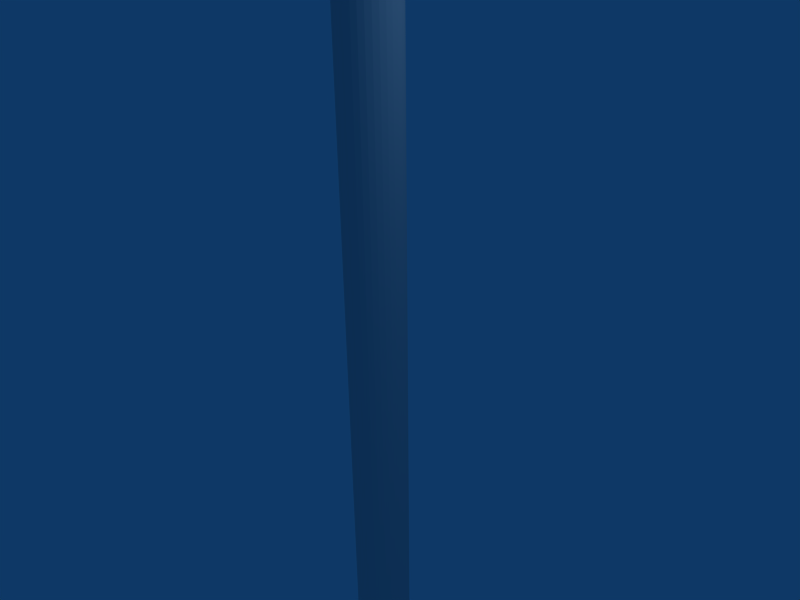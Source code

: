 # Source: pirateshipmast.blend  (saved by Blender 2.44.0; exported with 4.5.12 LTS)
import bpy
from mathutils import Matrix  # noqa: F401  (used for matrix-valued properties, if any)

bpy.ops.wm.read_factory_settings(use_empty=True)
scene = bpy.context.scene
scene.name = 'Scene'

# ---- collections
col_collection_1 = bpy.data.collections.new('Collection 1'); scene.collection.children.link(col_collection_1)

# ---- materials (node trees are filled in below, after node groups)
mat_material = bpy.data.materials.new('Material')
mat_material.alpha_threshold = 0.0
mat_material.roughness = 0.5
mat_material.line_color = (0.0, 0.0, 0.0, 1.0)

# ---- material node trees

# ---- world
world_world = bpy.data.worlds.new('World'); scene.world = world_world
world_world.color = (0.05656, 0.2208, 0.4)
world_world.use_sun_shadow = False
world_world.sun_shadow_jitter_overblur = 0.0
world_world.cycles.sampling_method = 'MANUAL'
world_world.cycles.sample_map_resolution = 256

# ---- cameras
cam_camera = bpy.data.cameras.new('Camera')
cam_camera.passepartout_alpha = 0.2
cam_camera.clip_end = 100.0
cam_camera.lens = 35.0
cam_camera.ortho_scale = 7.314
cam_camera.show_passepartout = False
cam_camera.show_safe_areas = True
cam_camera.dof.focus_distance = 0.0
cam_camera.dof.aperture_fstop = 128.0

# ---- lights
light_spot = bpy.data.lights.new('Spot', 'POINT')
light_spot.transmission_factor = 0.0
light_spot.cutoff_distance = 30.0
light_spot.energy = 100.0
light_spot.shadow_buffer_clip_start = 1.001
light_spot.shadow_soft_size = 1.0
light_spot.shadow_maximum_resolution = 0.006
light_spot.use_absolute_resolution = True
light_spot.cycles.use_multiple_importance_sampling = False

# ---- meshes
me_cube = bpy.data.meshes.new('Cube')
me_cube.from_pydata([(-0.1958, -0.4045, -8.031), (-0.1127, -0.4329, -8.035), (-0.02569, -0.4445, -8.039), (0.06194, -0.4389, -8.042), (0.1468, -0.4163, -8.046), (0.2256, -0.3776, -8.049), (0.2954, -0.3242, -8.051), (0.3534, -0.2583, -8.052), (0.3974, -0.1823, -8.053), (0.4257, -0.09916, -8.053), (0.4373, -0.01211, -8.053), (0.4317, 0.07552, -8.051), (0.4091, 0.1604, -8.049), (0.3704, 0.2392, -8.046), (0.3171, 0.309, -8.043), (0.2511, 0.367, -8.039), (0.1751, 0.411, -8.036), (0.09203, 0.4393, -8.032), (0.004991, 0.4509, -8.028), (-0.08264, 0.4453, -8.024), (-0.1675, 0.4227, -8.021), (-0.2463, 0.384, -8.018), (-0.3161, 0.3306, -8.016), (-0.3741, 0.2647, -8.014), (-0.4181, 0.1887, -8.014), (-0.4464, 0.1056, -8.013), (-0.458, 0.01855, -8.014), (-0.4524, -0.06909, -8.016), (-0.4298, -0.1539, -8.018), (-0.3911, -0.2328, -8.02), (-0.3378, -0.3025, -8.024), (-0.2718, -0.3605, -8.027), (-0.176, -0.4109, 8.049), (-0.09266, -0.4393, 8.048), (-0.005439, -0.4509, 8.047), (0.08236, -0.4453, 8.047), (0.1674, -0.4227, 8.046), (0.2463, -0.384, 8.045), (0.3161, -0.3307, 8.045), (0.3742, -0.2647, 8.044), (0.4182, -0.1887, 8.044), (0.4465, -0.1056, 8.044), (0.458, -0.01856, 8.045), (0.4523, 0.06909, 8.045), (0.4296, 0.154, 8.046), (0.3907, 0.2328, 8.046), (0.3372, 0.3026, 8.047), (0.2711, 0.3606, 8.048), (0.1949, 0.4047, 8.049), (0.1116, 0.433, 8.049), (0.02439, 0.4447, 8.05), (-0.06341, 0.4391, 8.051), (-0.1484, 0.4165, 8.052), (-0.2273, 0.3778, 8.052), (-0.2972, 0.3244, 8.053), (-0.3552, 0.2585, 8.053), (-0.3992, 0.1825, 8.053), (-0.4276, 0.09935, 8.053), (-0.4391, 0.01229, 8.053), (-0.4334, -0.07536, 8.053), (-0.4107, -0.1602, 8.052), (-0.3718, -0.2391, 8.051), (-0.3183, -0.3089, 8.051), (-0.2521, -0.3669, 8.05), (-0.01035, 0.003218, -8.033), (0.009476, -0.003135, 8.049), (0.0596, -0.214, 4.721), (0.03018, -0.1939, 4.791), (0.06442, -0.3009, 4.721), (0.03499, -0.2808, 4.791), (0.1897, 0.2009, 4.68), (0.1949, 0.2346, 4.72), (0.1053, 0.269, 4.685), (0.118, 0.2284, 4.653)], [], [(64, 0, 1), (65, 32, 33), (64, 1, 2), (65, 33, 34), (64, 2, 3), (65, 34, 35), (64, 3, 4), (65, 35, 36), (64, 4, 5), (65, 36, 37), (64, 5, 6), (65, 37, 38), (64, 6, 7), (65, 38, 39), (64, 7, 8), (65, 39, 40), (64, 8, 9), (65, 40, 41), (64, 9, 10), (65, 41, 42), (64, 10, 11), (65, 42, 43), (64, 11, 12), (65, 43, 44), (64, 12, 13), (65, 44, 45), (64, 13, 14), (65, 45, 46), (64, 14, 15), (65, 46, 47), (64, 15, 16), (65, 47, 48), (64, 16, 17), (65, 48, 49), (64, 17, 18), (65, 49, 50), (64, 18, 19), (65, 50, 51), (64, 19, 20), (65, 51, 52), (64, 20, 21), (65, 52, 53), (64, 21, 22), (65, 53, 54), (64, 22, 23), (65, 54, 55), (64, 23, 24), (65, 55, 56), (64, 24, 25), (65, 56, 57), (64, 25, 26), (65, 57, 58), (64, 26, 27), (65, 58, 59), (64, 27, 28), (65, 59, 60), (64, 28, 29), (65, 60, 61), (64, 29, 30), (65, 61, 62), (64, 30, 31), (65, 62, 63), (31, 0, 64), (65, 63, 32), (71, 72, 70), (72, 73, 70), (67, 69, 66), (69, 68, 66), (31, 0, 32), (31, 32, 63), (30, 31, 63), (30, 63, 62), (29, 30, 62), (29, 62, 61), (28, 29, 61), (28, 61, 60), (27, 28, 60), (27, 60, 59), (26, 27, 59), (26, 59, 58), (25, 26, 58), (25, 58, 57), (24, 25, 57), (24, 57, 56), (23, 24, 55), (24, 56, 55), (22, 23, 54), (23, 55, 54), (21, 22, 53), (22, 54, 53), (20, 21, 52), (21, 53, 52), (19, 20, 51), (20, 52, 51), (18, 19, 50), (19, 51, 50), (17, 18, 49), (18, 50, 49), (16, 17, 48), (17, 49, 48), (15, 16, 47), (16, 48, 47), (14, 15, 46), (15, 47, 46), (13, 14, 45), (14, 46, 45), (12, 13, 44), (13, 45, 44), (11, 12, 43), (12, 44, 43), (10, 11, 42), (11, 43, 42), (9, 10, 41), (10, 42, 41), (8, 9, 41), (8, 41, 40), (7, 8, 40), (7, 40, 39), (6, 7, 39), (6, 39, 38), (5, 6, 38), (5, 38, 37), (4, 5, 37), (4, 37, 36), (3, 4, 36), (3, 36, 35), (2, 3, 35), (2, 35, 34), (1, 2, 34), (1, 34, 33), (0, 1, 33), (0, 33, 32)])
me_cube.polygons.foreach_set('use_smooth', [0, 0, 0, 0, 0, 0, 0, 0, 0, 0, 0, 0, 0, 0, 0, 0, 0, 0, 0, 0, 0, 0, 0, 0, 0, 0, 0, 0, 0, 0, 0, 0, 0, 0, 0, 0, 0, 0, 0, 0, 0, 0, 0, 0, 0, 0, 0, 0, 0, 0, 0, 0, 0, 0, 0, 0, 0, 0, 0, 0, 0, 0, 0, 0, 1, 1, 0, 0, 0, 0, 0, 0, 0, 0, 0, 0, 0, 0, 0, 0, 0, 0, 0, 0, 0, 0, 0, 0, 0, 0, 0, 0, 0, 0, 0, 0, 0, 0, 0, 0, 0, 0, 0, 0, 0, 0, 0, 0, 0, 0, 0, 0, 0, 0, 0, 0, 0, 0, 0, 0, 0, 0, 0, 0, 0, 0, 0, 0, 0, 0, 0, 0])
_uv = me_cube.uv_layers.new(name='UVTex')
_uv.uv.foreach_set('vector', [0.0, 1.0, 0.0, 0.0, 1.0, 0.0, 0.508, 0.3578, 0.4955, 0.1156, 0.5041, 0.1114, 0.0, 1.0, 0.0, 0.0, 1.0, 0.0, 0.508, 0.3578, 0.5041, 0.1114, 0.5127, 0.1169, 0.0, 1.0, 0.0, 0.0, 1.0, 0.0, 0.508, 0.3578, 0.5127, 0.1169, 0.521, 0.1317, 0.0, 1.0, 0.0, 0.0, 1.0, 0.0, 0.508, 0.3578, 0.521, 0.1317, 0.5288, 0.1551, 0.0, 1.0, 0.0, 0.0, 1.0, 0.0, 0.508, 0.3578, 0.5288, 0.1551, 0.5357, 0.1861, 0.0, 1.0, 0.0, 0.0, 1.0, 0.0, 0.508, 0.3578, 0.5357, 0.1861, 0.5414, 0.2233, 0.0, 1.0, 0.0, 0.0, 1.0, 0.0, 0.508, 0.3578, 0.5414, 0.2233, 0.5458, 0.2652, 0.0, 1.0, 0.0, 0.0, 1.0, 0.0, 0.508, 0.3578, 0.5458, 0.2652, 0.5488, 0.3102, 0.0, 1.0, 0.0, 0.0, 1.0, 0.0, 0.508, 0.3578, 0.5488, 0.3102, 0.5501, 0.3566, 0.0, 1.0, 0.0, 0.0, 1.0, 0.0, 0.508, 0.3578, 0.5501, 0.3566, 0.5499, 0.4026, 0.0, 1.0, 0.0, 0.0, 1.0, 0.0, 0.508, 0.3578, 0.5499, 0.4026, 0.5481, 0.4467, 0.0, 1.0, 0.0, 0.0, 1.0, 0.0, 0.508, 0.3578, 0.5481, 0.4467, 0.5448, 0.4872, 0.0, 1.0, 0.0, 0.0, 1.0, 0.0, 0.508, 0.3578, 0.5448, 0.4872, 0.5401, 0.5227, 0.0, 1.0, 0.0, 0.0, 1.0, 0.0, 0.508, 0.3578, 0.5401, 0.5227, 0.5343, 0.5521, 0.0, 1.0, 0.0, 0.0, 1.0, 0.0, 0.508, 0.3578, 0.5343, 0.5521, 0.5274, 0.5742, 0.0, 1.0, 0.0, 0.0, 1.0, 0.0, 0.508, 0.3578, 0.5274, 0.5742, 0.5198, 0.5883, 0.0, 1.0, 0.0, 0.0, 1.0, 0.0, 0.508, 0.3578, 0.5198, 0.5883, 0.5117, 0.5938, 0.0, 1.0, 0.0, 0.0, 1.0, 0.0, 0.508, 0.3578, 0.5117, 0.5938, 0.5034, 0.5904, 0.0, 1.0, 0.0, 0.0, 1.0, 0.0, 0.508, 0.3578, 0.5034, 0.5904, 0.4952, 0.5782, 0.0, 1.0, 0.0, 0.0, 1.0, 0.0, 0.508, 0.3578, 0.4952, 0.5782, 0.4874, 0.5574, 0.0, 1.0, 0.0, 0.0, 1.0, 0.0, 0.508, 0.3578, 0.4874, 0.5574, 0.4803, 0.5287, 0.0, 1.0, 0.0, 0.0, 1.0, 0.0, 0.508, 0.3578, 0.4803, 0.5287, 0.4743, 0.4932, 0.0, 1.0, 0.0, 0.0, 1.0, 0.0, 0.508, 0.3578, 0.4743, 0.4932, 0.4694, 0.452, 0.0, 1.0, 0.0, 0.0, 1.0, 0.0, 0.508, 0.3578, 0.4694, 0.452, 0.466, 0.4067, 0.0, 1.0, 0.0, 0.0, 1.0, 0.0, 0.508, 0.3578, 0.466, 0.4067, 0.4642, 0.359, 0.0, 1.0, 0.0, 0.0, 1.0, 0.0, 0.508, 0.3578, 0.4642, 0.359, 0.4641, 0.3109, 0.0, 1.0, 0.0, 0.0, 1.0, 0.0, 0.508, 0.3578, 0.4641, 0.3109, 0.4657, 0.2642, 0.0, 1.0, 0.0, 0.0, 1.0, 0.0, 0.508, 0.3578, 0.4657, 0.2642, 0.4691, 0.2211, 0.0, 1.0, 0.0, 0.0, 1.0, 0.0, 0.508, 0.3578, 0.4691, 0.2211, 0.4739, 0.1832, 0.0, 1.0, 0.0, 0.0, 1.0, 0.0, 0.508, 0.3578, 0.4739, 0.1832, 0.4801, 0.1522, 0.0, 1.0, 0.0, 0.0, 1.0, 0.0, 0.508, 0.3578, 0.4801, 0.1522, 0.4875, 0.1293, 0.0, 0.0, 1.0, 0.0, 0.0, 1.0, 0.508, 0.3578, 0.4875, 0.1293, 0.4955, 0.1156, 0.0, 1.0, 0.0, 0.0, 1.0, 1.0, 0.0, 0.0, 1.0, 0.0, 1.0, 1.0, 0.0, 1.0, 0.0, 0.0, 1.0, 1.0, 0.0, 0.0, 1.0, 0.0, 1.0, 1.0, 0.3093, 0.09145, 0.3167, 0.09086, 0.3182, 0.674, 0.3093, 0.09145, 0.3182, 0.674, 0.3108, 0.6744, 0.3026, 0.09212, 0.3093, 0.09145, 0.3108, 0.6744, 0.3026, 0.09212, 0.3108, 0.6744, 0.3041, 0.6749, 0.2969, 0.09287, 0.3026, 0.09212, 0.3041, 0.6749, 0.2969, 0.09287, 0.3041, 0.6749, 0.2983, 0.6754, 0.2922, 0.09364, 0.2969, 0.09287, 0.2983, 0.6754, 0.2922, 0.09364, 0.2983, 0.6754, 0.2936, 0.6761, 0.2889, 0.09443, 0.2922, 0.09364, 0.2936, 0.6761, 0.2889, 0.09443, 0.2936, 0.6761, 0.2903, 0.6768, 0.2574, 0.6833, 0.261, 0.6834, 0.2579, 0.09313, 0.2574, 0.6833, 0.2579, 0.09313, 0.26, 0.0938, 0.2692, 0.6833, 0.261, 0.6834, 0.2579, 0.09313, 0.2692, 0.6833, 0.2579, 0.09313, 0.2547, 0.09325, 0.2613, 0.08992, 0.2638, 0.08985, 0.2688, 0.6834, 0.2613, 0.08992, 0.2688, 0.6834, 0.2663, 0.6835, 0.2577, 0.08995, 0.2613, 0.08992, 0.2627, 0.6836, 0.2613, 0.08992, 0.2663, 0.6835, 0.2627, 0.6836, 0.2533, 0.08996, 0.2577, 0.08995, 0.2583, 0.6837, 0.2577, 0.08995, 0.2627, 0.6836, 0.2583, 0.6837, 0.2481, 0.08995, 0.2533, 0.08996, 0.2531, 0.6838, 0.2533, 0.08996, 0.2583, 0.6837, 0.2531, 0.6838, 0.2425, 0.0899, 0.2481, 0.08995, 0.2475, 0.6839, 0.2481, 0.08995, 0.2531, 0.6838, 0.2475, 0.6839, 0.2365, 0.08983, 0.2425, 0.0899, 0.2415, 0.684, 0.2425, 0.0899, 0.2475, 0.6839, 0.2415, 0.684, 0.2304, 0.08974, 0.2365, 0.08983, 0.2354, 0.6841, 0.2365, 0.08983, 0.2415, 0.684, 0.2354, 0.6841, 0.2245, 0.08962, 0.2304, 0.08974, 0.2295, 0.6842, 0.2304, 0.08974, 0.2354, 0.6841, 0.2295, 0.6842, 0.219, 0.0895, 0.2245, 0.08962, 0.224, 0.6843, 0.2245, 0.08962, 0.2295, 0.6842, 0.224, 0.6843, 0.2141, 0.08936, 0.219, 0.0895, 0.2191, 0.6843, 0.219, 0.0895, 0.224, 0.6843, 0.2191, 0.6843, 0.2099, 0.08922, 0.2141, 0.08936, 0.215, 0.6844, 0.2141, 0.08936, 0.2191, 0.6843, 0.215, 0.6844, 0.2068, 0.08908, 0.2099, 0.08922, 0.2118, 0.6844, 0.2099, 0.08922, 0.215, 0.6844, 0.2118, 0.6844, 0.5341, 0.1319, 0.5431, 0.1805, 0.5245, 0.6816, 0.5431, 0.1805, 0.535, 0.6731, 0.5245, 0.6816, 0.5233, 0.09991, 0.5341, 0.1319, 0.5133, 0.6866, 0.5341, 0.1319, 0.5245, 0.6816, 0.5133, 0.6866, 0.5114, 0.08769, 0.5233, 0.09991, 0.5018, 0.6876, 0.5233, 0.09991, 0.5133, 0.6866, 0.5018, 0.6876, 0.4992, 0.09653, 0.5114, 0.08769, 0.4906, 0.6848, 0.5114, 0.08769, 0.5018, 0.6876, 0.4906, 0.6848, 0.4876, 0.1254, 0.4992, 0.09653, 0.4906, 0.6848, 0.4876, 0.1254, 0.4906, 0.6848, 0.48, 0.6783, 0.4774, 0.1711, 0.4876, 0.1254, 0.48, 0.6783, 0.4774, 0.1711, 0.48, 0.6783, 0.4706, 0.6682, 0.3585, 0.09018, 0.3626, 0.09058, 0.3642, 0.6749, 0.3585, 0.09018, 0.3642, 0.6749, 0.3601, 0.6744, 0.3532, 0.08992, 0.3585, 0.09018, 0.3601, 0.6744, 0.3532, 0.08992, 0.3601, 0.6744, 0.3549, 0.674, 0.3469, 0.08981, 0.3532, 0.08992, 0.3549, 0.674, 0.3469, 0.08981, 0.3549, 0.674, 0.3485, 0.6737, 0.3399, 0.08985, 0.3469, 0.08981, 0.3485, 0.6737, 0.3399, 0.08985, 0.3485, 0.6737, 0.3414, 0.6736, 0.3323, 0.09005, 0.3399, 0.08985, 0.3414, 0.6736, 0.3323, 0.09005, 0.3414, 0.6736, 0.3338, 0.6736, 0.3244, 0.09039, 0.3323, 0.09005, 0.3338, 0.6736, 0.3244, 0.09039, 0.3338, 0.6736, 0.326, 0.6737, 0.3167, 0.09086, 0.3244, 0.09039, 0.326, 0.6737, 0.3167, 0.09086, 0.326, 0.6737, 0.3182, 0.674])
me_cube.materials.append(mat_material)
me_cube.use_remesh_preserve_volume = False
me_cube.use_remesh_preserve_attributes = False
me_cube.use_mirror_vertex_groups = False
me_cube.update()

# ---- objects
ob_cube = bpy.data.objects.new('Cube', me_cube)
ob_lamp = bpy.data.objects.new('Lamp', light_spot)
ob_camera = bpy.data.objects.new('Camera', cam_camera)

# ---- transforms, parenting, visibility, modifiers, constraints
ob_cube.location = (0.0, 0.0, 0.0)
ob_cube.lock_rotations_4d = False
ob_cube.empty_display_type = 'ARROWS'
ob_cube.color = (0.0, 0.0, 0.0, 1.0)
ob_cube.lineart.crease_threshold = 0.0
ob_lamp.location = (4.076, 1.005, 5.904)
ob_lamp.rotation_euler = (0.6503, 0.05522, 1.866)
ob_lamp.lock_rotations_4d = False
ob_lamp.empty_display_type = 'ARROWS'
ob_lamp.color = (0.0, 0.0, 0.0, 0.0)
ob_lamp.lineart.crease_threshold = 0.0
ob_camera.location = (7.481, -6.508, 5.344)
ob_camera.rotation_euler = (1.109, 0.01082, 0.8149)
ob_camera.lock_rotations_4d = False
ob_camera.empty_display_type = 'ARROWS'
ob_camera.color = (0.0, 0.0, 0.0, 0.0)
ob_camera.display_type = 'WIRE'
ob_camera.lineart.crease_threshold = 0.0

# ---- collection membership
col_collection_1.objects.link(ob_cube)
col_collection_1.objects.link(ob_lamp)
col_collection_1.objects.link(ob_camera)

# ---- scene / render settings (as saved in the file)
scene.camera = ob_camera
scene.frame_start = 1; scene.frame_end = 250; scene.frame_set(25)
scene.render.engine = 'BLENDER_EEVEE_NEXT'
scene.render.image_settings.file_format = 'JPEG'
scene.render.image_settings.color_mode = 'RGB'
scene.render.image_settings.compression = 90
scene.render.resolution_x = 800
scene.render.resolution_y = 600
scene.render.pixel_aspect_x = 100.0
scene.render.pixel_aspect_y = 100.0
scene.render.fps = 25
scene.render.dither_intensity = 0.0
scene.render.use_compositing = False
scene.render.use_sequencer = False
scene.render.bake_margin = 2
scene.render.bake_bias = 0.0
scene.render.use_stamp_time = False
scene.render.use_stamp_date = False
scene.render.use_stamp_frame = False
scene.render.use_stamp_camera = False
scene.render.use_stamp_scene = False
scene.render.use_stamp_filename = False
scene.render.use_stamp_render_time = False
scene.render.stamp_font_size = 0
scene.cycles.use_denoising = False
scene.cycles.samples = 10
scene.cycles.sampling_pattern = 'TABULATED_SOBOL'
scene.cycles.light_sampling_threshold = 0.0
scene.cycles.use_adaptive_sampling = False
scene.cycles.use_light_tree = False
scene.cycles.blur_glossy = 0.0
scene.cycles.volume_bounces = 1
scene.cycles.pixel_filter_type = 'GAUSSIAN'
scene.cycles.sample_clamp_indirect = 0.0
scene.view_settings.view_transform = 'Raw'
bpy.context.view_layer.update()
